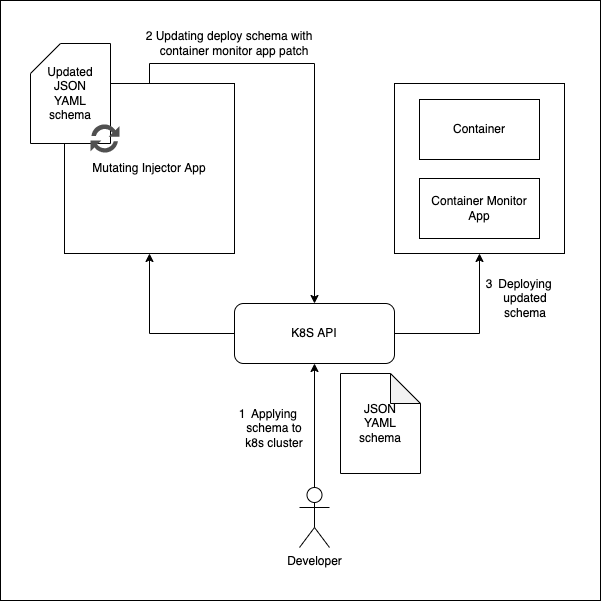

The diagram above was exported from draw.io. Its source (the exported page's mxGraphModel, read from the mxfile embedded in the PNG):
<mxGraphModel dx="1351" dy="847" grid="1" gridSize="10" guides="1" tooltips="1" connect="1" arrows="1" fold="1" page="1" pageScale="1" pageWidth="827" pageHeight="1169" math="0" shadow="0">
  <root>
    <mxCell id="0" />
    <mxCell id="1" parent="0" />
    <mxCell id="mbYfsuZkOsYiWB471Xne-1" value="" style="whiteSpace=wrap;html=1;aspect=fixed;" vertex="1" parent="1">
      <mxGeometry x="100" y="97" width="600" height="600" as="geometry" />
    </mxCell>
    <mxCell id="AVnrIwZDpVmktgHnHaT2-19" style="edgeStyle=orthogonalEdgeStyle;rounded=0;orthogonalLoop=1;jettySize=auto;html=1;" parent="1" source="AVnrIwZDpVmktgHnHaT2-13" target="AVnrIwZDpVmktgHnHaT2-14" edge="1">
      <mxGeometry relative="1" as="geometry" />
    </mxCell>
    <mxCell id="AVnrIwZDpVmktgHnHaT2-13" value="Developer&lt;br&gt;" style="shape=umlActor;verticalLabelPosition=bottom;verticalAlign=top;html=1;outlineConnect=0;" parent="1" vertex="1">
      <mxGeometry x="399" y="584" width="30" height="60" as="geometry" />
    </mxCell>
    <mxCell id="AVnrIwZDpVmktgHnHaT2-23" style="edgeStyle=orthogonalEdgeStyle;rounded=0;orthogonalLoop=1;jettySize=auto;html=1;exitX=0;exitY=0.5;exitDx=0;exitDy=0;entryX=0.5;entryY=1;entryDx=0;entryDy=0;" parent="1" source="AVnrIwZDpVmktgHnHaT2-14" target="AVnrIwZDpVmktgHnHaT2-21" edge="1">
      <mxGeometry relative="1" as="geometry" />
    </mxCell>
    <mxCell id="AVnrIwZDpVmktgHnHaT2-30" style="edgeStyle=orthogonalEdgeStyle;rounded=0;orthogonalLoop=1;jettySize=auto;html=1;exitX=1;exitY=0.5;exitDx=0;exitDy=0;entryX=0.5;entryY=1;entryDx=0;entryDy=0;" parent="1" source="AVnrIwZDpVmktgHnHaT2-14" target="AVnrIwZDpVmktgHnHaT2-29" edge="1">
      <mxGeometry relative="1" as="geometry" />
    </mxCell>
    <mxCell id="AVnrIwZDpVmktgHnHaT2-14" value="K8S API" style="rounded=1;whiteSpace=wrap;html=1;" parent="1" vertex="1">
      <mxGeometry x="334" y="400" width="160" height="60" as="geometry" />
    </mxCell>
    <mxCell id="AVnrIwZDpVmktgHnHaT2-15" value="JSON&lt;br&gt;YAML&lt;br&gt;schema" style="shape=note;whiteSpace=wrap;html=1;backgroundOutline=1;darkOpacity=0.05;" parent="1" vertex="1">
      <mxGeometry x="440" y="470" width="80" height="100" as="geometry" />
    </mxCell>
    <mxCell id="AVnrIwZDpVmktgHnHaT2-25" style="edgeStyle=orthogonalEdgeStyle;rounded=0;orthogonalLoop=1;jettySize=auto;html=1;" parent="1" source="AVnrIwZDpVmktgHnHaT2-21" target="AVnrIwZDpVmktgHnHaT2-14" edge="1">
      <mxGeometry relative="1" as="geometry">
        <Array as="points">
          <mxPoint x="249" y="160" />
          <mxPoint x="414" y="160" />
        </Array>
      </mxGeometry>
    </mxCell>
    <mxCell id="AVnrIwZDpVmktgHnHaT2-21" value="Mutating Injector App" style="whiteSpace=wrap;html=1;aspect=fixed;" parent="1" vertex="1">
      <mxGeometry x="164" y="180" width="170" height="170" as="geometry" />
    </mxCell>
    <mxCell id="AVnrIwZDpVmktgHnHaT2-22" value="Applying&lt;br&gt;schema to&lt;br&gt;k8s cluster" style="text;html=1;strokeColor=none;fillColor=none;align=center;verticalAlign=middle;whiteSpace=wrap;rounded=0;" parent="1" vertex="1">
      <mxGeometry x="334" y="510" width="80" height="30" as="geometry" />
    </mxCell>
    <mxCell id="AVnrIwZDpVmktgHnHaT2-24" value="Updated&lt;br&gt;JSON&lt;br&gt;YAML&lt;br&gt;schema" style="shape=card;whiteSpace=wrap;html=1;" parent="1" vertex="1">
      <mxGeometry x="130" y="140" width="80" height="100" as="geometry" />
    </mxCell>
    <mxCell id="AVnrIwZDpVmktgHnHaT2-26" value="Updating deploy schema with container monitor app patch" style="text;html=1;strokeColor=none;fillColor=none;align=center;verticalAlign=middle;whiteSpace=wrap;rounded=0;" parent="1" vertex="1">
      <mxGeometry x="239" y="125" width="190" height="30" as="geometry" />
    </mxCell>
    <mxCell id="AVnrIwZDpVmktgHnHaT2-27" value="" style="sketch=0;pointerEvents=1;shadow=0;dashed=0;html=1;strokeColor=none;labelPosition=center;verticalLabelPosition=bottom;verticalAlign=top;align=center;fillColor=#505050;shape=mxgraph.mscae.intune.update" parent="1" vertex="1">
      <mxGeometry x="190" y="220" width="29" height="30" as="geometry" />
    </mxCell>
    <mxCell id="AVnrIwZDpVmktgHnHaT2-29" value="" style="whiteSpace=wrap;html=1;aspect=fixed;" parent="1" vertex="1">
      <mxGeometry x="494" y="180" width="170" height="170" as="geometry" />
    </mxCell>
    <mxCell id="AVnrIwZDpVmktgHnHaT2-31" value="Container" style="rounded=0;whiteSpace=wrap;html=1;" parent="1" vertex="1">
      <mxGeometry x="519" y="196" width="120" height="60" as="geometry" />
    </mxCell>
    <mxCell id="AVnrIwZDpVmktgHnHaT2-32" value="Container Monitor&lt;br&gt;App" style="rounded=0;whiteSpace=wrap;html=1;" parent="1" vertex="1">
      <mxGeometry x="519" y="275" width="120" height="60" as="geometry" />
    </mxCell>
    <mxCell id="AVnrIwZDpVmktgHnHaT2-33" value="Deploying&lt;br&gt;updated&lt;br&gt;schema" style="text;html=1;strokeColor=none;fillColor=none;align=center;verticalAlign=middle;whiteSpace=wrap;rounded=0;" parent="1" vertex="1">
      <mxGeometry x="585" y="380" width="80" height="30" as="geometry" />
    </mxCell>
    <mxCell id="AVnrIwZDpVmktgHnHaT2-36" value="1&lt;br&gt;" style="text;html=1;strokeColor=none;fillColor=none;align=center;verticalAlign=middle;whiteSpace=wrap;rounded=0;" parent="1" vertex="1">
      <mxGeometry x="312" y="496" width="60" height="30" as="geometry" />
    </mxCell>
    <mxCell id="AVnrIwZDpVmktgHnHaT2-37" value="2" style="text;html=1;strokeColor=none;fillColor=none;align=center;verticalAlign=middle;whiteSpace=wrap;rounded=0;" parent="1" vertex="1">
      <mxGeometry x="219" y="118" width="60" height="30" as="geometry" />
    </mxCell>
    <mxCell id="AVnrIwZDpVmktgHnHaT2-38" value="3" style="text;html=1;strokeColor=none;fillColor=none;align=center;verticalAlign=middle;whiteSpace=wrap;rounded=0;" parent="1" vertex="1">
      <mxGeometry x="559" y="366" width="60" height="30" as="geometry" />
    </mxCell>
  </root>
</mxGraphModel>